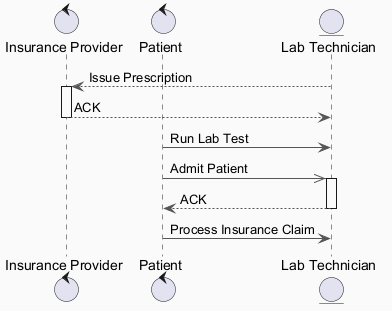

The diagram above was rendered by PlantUML. Its source (embedded in the PNG):
@startuml
skinparam backgroundColor #FAFAFA
skinparam classBackgroundColor #FFF3E0
skinparam classBorderColor #E65100
skinparam ArrowColor #555555
control "Insurance Provider" as IP
control "Patient" as P
entity "Lab Technician" as LT
LT --> IP : Issue Prescription
activate IP
IP --> LT : ACK
deactivate IP
P -> LT : Run Lab Test
P ->> LT : Admit Patient
activate LT
LT --> P : ACK
deactivate LT
P -> LT : Process Insurance Claim
@enduml